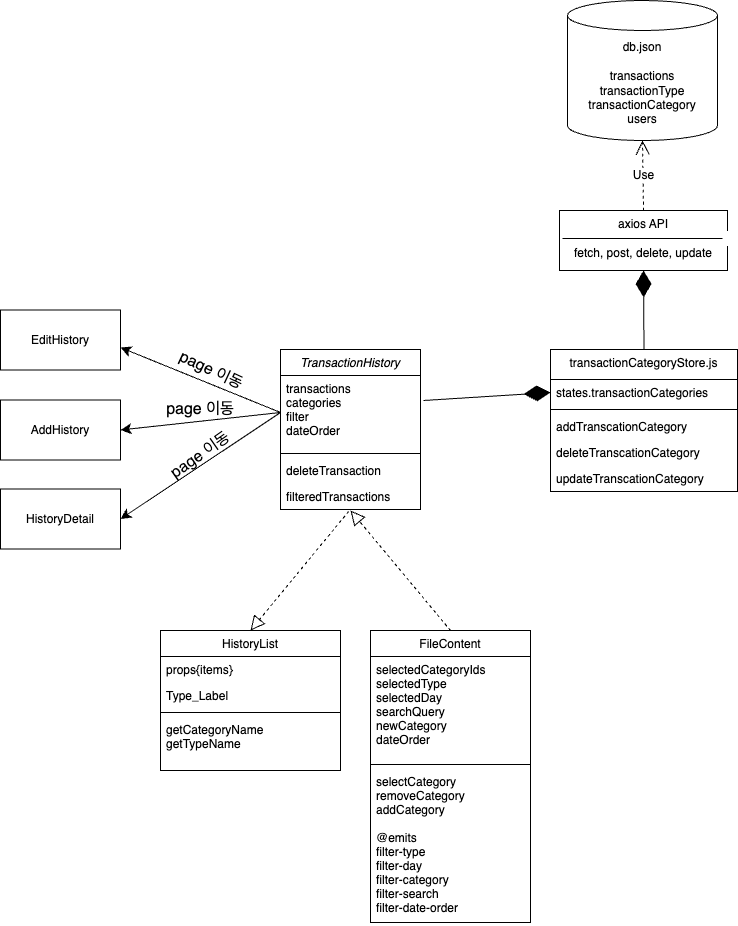

The diagram above was exported from draw.io. Its source (the exported page's mxGraphModel, read from the mxfile embedded in the PNG):
<mxGraphModel dx="1659" dy="1918" grid="1" gridSize="10" guides="1" tooltips="1" connect="1" arrows="1" fold="1" page="1" pageScale="1" pageWidth="827" pageHeight="1169" math="0" shadow="0">
  <root>
    <mxCell id="WIyWlLk6GJQsqaUBKTNV-0" />
    <mxCell id="WIyWlLk6GJQsqaUBKTNV-1" parent="WIyWlLk6GJQsqaUBKTNV-0" />
    <mxCell id="zkfFHV4jXpPFQw0GAbJ--0" value="TransactionHistory" style="swimlane;fontStyle=2;align=center;verticalAlign=top;childLayout=stackLayout;horizontal=1;startSize=26;horizontalStack=0;resizeParent=1;resizeLast=0;collapsible=1;marginBottom=0;rounded=0;shadow=0;strokeWidth=1;" parent="WIyWlLk6GJQsqaUBKTNV-1" vertex="1">
      <mxGeometry x="240" y="79" width="140" height="160" as="geometry">
        <mxRectangle x="230" y="140" width="160" height="26" as="alternateBounds" />
      </mxGeometry>
    </mxCell>
    <mxCell id="zkfFHV4jXpPFQw0GAbJ--5" value="transactions&#10;categories&#10;filter&#10;dateOrder" style="text;align=left;verticalAlign=top;spacingLeft=4;spacingRight=4;overflow=hidden;rotatable=0;points=[[0,0.5],[1,0.5]];portConstraint=eastwest;" parent="zkfFHV4jXpPFQw0GAbJ--0" vertex="1">
      <mxGeometry y="26" width="140" height="74" as="geometry" />
    </mxCell>
    <mxCell id="zkfFHV4jXpPFQw0GAbJ--4" value="" style="line;html=1;strokeWidth=1;align=left;verticalAlign=middle;spacingTop=-1;spacingLeft=3;spacingRight=3;rotatable=0;labelPosition=right;points=[];portConstraint=eastwest;" parent="zkfFHV4jXpPFQw0GAbJ--0" vertex="1">
      <mxGeometry y="100" width="140" height="8" as="geometry" />
    </mxCell>
    <mxCell id="zkfFHV4jXpPFQw0GAbJ--3" value="deleteTransaction" style="text;align=left;verticalAlign=top;spacingLeft=4;spacingRight=4;overflow=hidden;rotatable=0;points=[[0,0.5],[1,0.5]];portConstraint=eastwest;rounded=0;shadow=0;html=0;" parent="zkfFHV4jXpPFQw0GAbJ--0" vertex="1">
      <mxGeometry y="108" width="140" height="26" as="geometry" />
    </mxCell>
    <mxCell id="zkfFHV4jXpPFQw0GAbJ--1" value="filteredTransactions" style="text;align=left;verticalAlign=top;spacingLeft=4;spacingRight=4;overflow=hidden;rotatable=0;points=[[0,0.5],[1,0.5]];portConstraint=eastwest;" parent="zkfFHV4jXpPFQw0GAbJ--0" vertex="1">
      <mxGeometry y="134" width="140" height="26" as="geometry" />
    </mxCell>
    <mxCell id="zkfFHV4jXpPFQw0GAbJ--6" value="HistoryList" style="swimlane;fontStyle=0;align=center;verticalAlign=top;childLayout=stackLayout;horizontal=1;startSize=26;horizontalStack=0;resizeParent=1;resizeLast=0;collapsible=1;marginBottom=0;rounded=0;shadow=0;strokeWidth=1;" parent="WIyWlLk6GJQsqaUBKTNV-1" vertex="1">
      <mxGeometry x="120" y="360" width="180" height="140" as="geometry">
        <mxRectangle x="130" y="380" width="160" height="26" as="alternateBounds" />
      </mxGeometry>
    </mxCell>
    <mxCell id="zkfFHV4jXpPFQw0GAbJ--11" value="props{items}" style="text;align=left;verticalAlign=top;spacingLeft=4;spacingRight=4;overflow=hidden;rotatable=0;points=[[0,0.5],[1,0.5]];portConstraint=eastwest;" parent="zkfFHV4jXpPFQw0GAbJ--6" vertex="1">
      <mxGeometry y="26" width="180" height="26" as="geometry" />
    </mxCell>
    <mxCell id="zkfFHV4jXpPFQw0GAbJ--7" value="Type_Label" style="text;align=left;verticalAlign=top;spacingLeft=4;spacingRight=4;overflow=hidden;rotatable=0;points=[[0,0.5],[1,0.5]];portConstraint=eastwest;" parent="zkfFHV4jXpPFQw0GAbJ--6" vertex="1">
      <mxGeometry y="52" width="180" height="26" as="geometry" />
    </mxCell>
    <mxCell id="zkfFHV4jXpPFQw0GAbJ--9" value="" style="line;html=1;strokeWidth=1;align=left;verticalAlign=middle;spacingTop=-1;spacingLeft=3;spacingRight=3;rotatable=0;labelPosition=right;points=[];portConstraint=eastwest;" parent="zkfFHV4jXpPFQw0GAbJ--6" vertex="1">
      <mxGeometry y="78" width="180" height="8" as="geometry" />
    </mxCell>
    <mxCell id="zkfFHV4jXpPFQw0GAbJ--8" value="getCategoryName&#10;getTypeName&#10;" style="text;align=left;verticalAlign=top;spacingLeft=4;spacingRight=4;overflow=hidden;rotatable=0;points=[[0,0.5],[1,0.5]];portConstraint=eastwest;rounded=0;shadow=0;html=0;" parent="zkfFHV4jXpPFQw0GAbJ--6" vertex="1">
      <mxGeometry y="86" width="180" height="54" as="geometry" />
    </mxCell>
    <mxCell id="zkfFHV4jXpPFQw0GAbJ--13" value="FileContent" style="swimlane;fontStyle=0;align=center;verticalAlign=top;childLayout=stackLayout;horizontal=1;startSize=26;horizontalStack=0;resizeParent=1;resizeLast=0;collapsible=1;marginBottom=0;rounded=0;shadow=0;strokeWidth=1;" parent="WIyWlLk6GJQsqaUBKTNV-1" vertex="1">
      <mxGeometry x="330" y="360" width="160" height="292" as="geometry">
        <mxRectangle x="340" y="380" width="170" height="26" as="alternateBounds" />
      </mxGeometry>
    </mxCell>
    <mxCell id="4J6tTIIY8W_25yNcPL21-11" value="selectedCategoryIds&#10;selectedType&#10;selectedDay&#10;searchQuery&#10;newCategory&#10;dateOrder&#10;&#10;" style="text;align=left;verticalAlign=top;spacingLeft=4;spacingRight=4;overflow=hidden;rotatable=0;points=[[0,0.5],[1,0.5]];portConstraint=eastwest;" parent="zkfFHV4jXpPFQw0GAbJ--13" vertex="1">
      <mxGeometry y="26" width="160" height="104" as="geometry" />
    </mxCell>
    <mxCell id="4J6tTIIY8W_25yNcPL21-10" value="&amp;nbsp;" style="line;html=1;strokeWidth=1;align=left;verticalAlign=middle;spacingTop=-1;spacingLeft=3;spacingRight=3;rotatable=0;labelPosition=right;points=[];portConstraint=eastwest;" parent="zkfFHV4jXpPFQw0GAbJ--13" vertex="1">
      <mxGeometry y="130" width="160" height="8" as="geometry" />
    </mxCell>
    <mxCell id="zkfFHV4jXpPFQw0GAbJ--14" value="selectCategory&#10;removeCategory&#10;addCategory&#10;&#10;@emits&#10;filter-type&#10;filter-day&#10;filter-category&#10;filter-search&#10;filter-date-order&#10;" style="text;align=left;verticalAlign=top;spacingLeft=4;spacingRight=4;overflow=hidden;rotatable=0;points=[[0,0.5],[1,0.5]];portConstraint=eastwest;" parent="zkfFHV4jXpPFQw0GAbJ--13" vertex="1">
      <mxGeometry y="138" width="160" height="154" as="geometry" />
    </mxCell>
    <mxCell id="zkfFHV4jXpPFQw0GAbJ--17" value="transactionCategoryStore.js" style="swimlane;fontStyle=0;align=center;verticalAlign=top;childLayout=stackLayout;horizontal=1;startSize=30;horizontalStack=0;resizeParent=1;resizeLast=0;collapsible=1;marginBottom=0;rounded=0;shadow=0;strokeWidth=1;" parent="WIyWlLk6GJQsqaUBKTNV-1" vertex="1">
      <mxGeometry x="510" y="79" width="187" height="142" as="geometry">
        <mxRectangle x="517" y="79" width="160" height="26" as="alternateBounds" />
      </mxGeometry>
    </mxCell>
    <mxCell id="zkfFHV4jXpPFQw0GAbJ--18" value="states.transactionCategories" style="text;align=left;verticalAlign=top;spacingLeft=4;spacingRight=4;overflow=hidden;rotatable=0;points=[[0,0.5],[1,0.5]];portConstraint=eastwest;" parent="zkfFHV4jXpPFQw0GAbJ--17" vertex="1">
      <mxGeometry y="30" width="187" height="26" as="geometry" />
    </mxCell>
    <mxCell id="4J6tTIIY8W_25yNcPL21-9" value="" style="line;html=1;strokeWidth=1;align=left;verticalAlign=middle;spacingTop=-1;spacingLeft=3;spacingRight=3;rotatable=0;labelPosition=right;points=[];portConstraint=eastwest;" parent="zkfFHV4jXpPFQw0GAbJ--17" vertex="1">
      <mxGeometry y="56" width="187" height="8" as="geometry" />
    </mxCell>
    <mxCell id="zkfFHV4jXpPFQw0GAbJ--19" value="addTranscationCategory" style="text;align=left;verticalAlign=top;spacingLeft=4;spacingRight=4;overflow=hidden;rotatable=0;points=[[0,0.5],[1,0.5]];portConstraint=eastwest;rounded=0;shadow=0;html=0;" parent="zkfFHV4jXpPFQw0GAbJ--17" vertex="1">
      <mxGeometry y="64" width="187" height="26" as="geometry" />
    </mxCell>
    <mxCell id="zkfFHV4jXpPFQw0GAbJ--20" value="deleteTranscationCategory" style="text;align=left;verticalAlign=top;spacingLeft=4;spacingRight=4;overflow=hidden;rotatable=0;points=[[0,0.5],[1,0.5]];portConstraint=eastwest;rounded=0;shadow=0;html=0;" parent="zkfFHV4jXpPFQw0GAbJ--17" vertex="1">
      <mxGeometry y="90" width="187" height="26" as="geometry" />
    </mxCell>
    <mxCell id="zkfFHV4jXpPFQw0GAbJ--21" value="updateTranscationCategory" style="text;align=left;verticalAlign=top;spacingLeft=4;spacingRight=4;overflow=hidden;rotatable=0;points=[[0,0.5],[1,0.5]];portConstraint=eastwest;rounded=0;shadow=0;html=0;" parent="zkfFHV4jXpPFQw0GAbJ--17" vertex="1">
      <mxGeometry y="116" width="187" height="26" as="geometry" />
    </mxCell>
    <mxCell id="4J6tTIIY8W_25yNcPL21-0" value="axios API&lt;div&gt;&lt;br&gt;&lt;div&gt;fetch, post, delete, update&lt;/div&gt;&lt;/div&gt;" style="whiteSpace=wrap;html=1;verticalAlign=top;fontStyle=0;startSize=26;horizontal=1;rounded=0;shadow=0;strokeWidth=1;" parent="WIyWlLk6GJQsqaUBKTNV-1" vertex="1">
      <mxGeometry x="519" y="-60" width="168" height="60" as="geometry" />
    </mxCell>
    <mxCell id="4J6tTIIY8W_25yNcPL21-2" value="AddHistory" style="rounded=0;whiteSpace=wrap;html=1;" parent="WIyWlLk6GJQsqaUBKTNV-1" vertex="1">
      <mxGeometry x="-40" y="129.5" width="120" height="60" as="geometry" />
    </mxCell>
    <mxCell id="4J6tTIIY8W_25yNcPL21-3" value="EditHistory" style="rounded=0;whiteSpace=wrap;html=1;" parent="WIyWlLk6GJQsqaUBKTNV-1" vertex="1">
      <mxGeometry x="-40" y="39.5" width="120" height="60" as="geometry" />
    </mxCell>
    <mxCell id="4J6tTIIY8W_25yNcPL21-4" value="HistoryDetail" style="rounded=0;whiteSpace=wrap;html=1;" parent="WIyWlLk6GJQsqaUBKTNV-1" vertex="1">
      <mxGeometry x="-40" y="218.5" width="120" height="60" as="geometry" />
    </mxCell>
    <mxCell id="4J6tTIIY8W_25yNcPL21-12" value="&amp;nbsp;" style="line;html=1;strokeWidth=1;align=left;verticalAlign=middle;spacingTop=-1;spacingLeft=3;spacingRight=3;rotatable=0;labelPosition=right;points=[];portConstraint=eastwest;" parent="WIyWlLk6GJQsqaUBKTNV-1" vertex="1">
      <mxGeometry x="522" y="-36" width="160" height="8" as="geometry" />
    </mxCell>
    <mxCell id="4J6tTIIY8W_25yNcPL21-14" value="db.json&lt;div&gt;&lt;br&gt;&lt;/div&gt;&lt;div&gt;transactions&lt;/div&gt;&lt;div&gt;transactionType&lt;/div&gt;&lt;div&gt;transactionCategory&lt;/div&gt;&lt;div&gt;users&lt;/div&gt;" style="shape=cylinder3;whiteSpace=wrap;html=1;boundedLbl=1;backgroundOutline=1;size=15;" parent="WIyWlLk6GJQsqaUBKTNV-1" vertex="1">
      <mxGeometry x="527" y="-270" width="150" height="140" as="geometry" />
    </mxCell>
    <mxCell id="4J6tTIIY8W_25yNcPL21-24" style="edgeStyle=none;curved=1;rounded=0;orthogonalLoop=1;jettySize=auto;html=1;exitX=0;exitY=0.5;exitDx=0;exitDy=0;entryX=1;entryY=0.5;entryDx=0;entryDy=0;fontSize=12;startSize=8;endSize=8;" parent="WIyWlLk6GJQsqaUBKTNV-1" source="zkfFHV4jXpPFQw0GAbJ--5" target="4J6tTIIY8W_25yNcPL21-2" edge="1">
      <mxGeometry relative="1" as="geometry" />
    </mxCell>
    <mxCell id="4J6tTIIY8W_25yNcPL21-25" style="edgeStyle=none;curved=1;rounded=0;orthogonalLoop=1;jettySize=auto;html=1;exitX=0;exitY=0.5;exitDx=0;exitDy=0;entryX=1;entryY=0.625;entryDx=0;entryDy=0;entryPerimeter=0;fontSize=12;startSize=8;endSize=8;" parent="WIyWlLk6GJQsqaUBKTNV-1" source="zkfFHV4jXpPFQw0GAbJ--5" target="4J6tTIIY8W_25yNcPL21-3" edge="1">
      <mxGeometry relative="1" as="geometry" />
    </mxCell>
    <mxCell id="4J6tTIIY8W_25yNcPL21-26" style="edgeStyle=none;curved=1;rounded=0;orthogonalLoop=1;jettySize=auto;html=1;exitX=0;exitY=0.5;exitDx=0;exitDy=0;entryX=1;entryY=0.5;entryDx=0;entryDy=0;fontSize=12;startSize=8;endSize=8;" parent="WIyWlLk6GJQsqaUBKTNV-1" source="zkfFHV4jXpPFQw0GAbJ--5" target="4J6tTIIY8W_25yNcPL21-4" edge="1">
      <mxGeometry relative="1" as="geometry" />
    </mxCell>
    <mxCell id="4J6tTIIY8W_25yNcPL21-28" value="" style="endArrow=block;dashed=1;endFill=0;endSize=12;html=1;rounded=0;fontSize=12;curved=1;exitX=0.5;exitY=0;exitDx=0;exitDy=0;" parent="WIyWlLk6GJQsqaUBKTNV-1" source="zkfFHV4jXpPFQw0GAbJ--13" edge="1">
      <mxGeometry width="160" relative="1" as="geometry">
        <mxPoint x="270" y="300" as="sourcePoint" />
        <mxPoint x="310" y="240" as="targetPoint" />
      </mxGeometry>
    </mxCell>
    <mxCell id="4J6tTIIY8W_25yNcPL21-29" value="" style="endArrow=block;dashed=1;endFill=0;endSize=12;html=1;rounded=0;fontSize=12;curved=1;entryX=0.5;entryY=0;entryDx=0;entryDy=0;exitX=0.486;exitY=1.077;exitDx=0;exitDy=0;exitPerimeter=0;" parent="WIyWlLk6GJQsqaUBKTNV-1" source="zkfFHV4jXpPFQw0GAbJ--1" target="zkfFHV4jXpPFQw0GAbJ--6" edge="1">
      <mxGeometry width="160" relative="1" as="geometry">
        <mxPoint x="270" y="300" as="sourcePoint" />
        <mxPoint x="430" y="300" as="targetPoint" />
      </mxGeometry>
    </mxCell>
    <mxCell id="4J6tTIIY8W_25yNcPL21-31" value="Use" style="endArrow=open;endSize=12;dashed=1;html=1;rounded=0;fontSize=12;curved=1;exitX=0.5;exitY=0;exitDx=0;exitDy=0;entryX=0.5;entryY=1;entryDx=0;entryDy=0;entryPerimeter=0;" parent="WIyWlLk6GJQsqaUBKTNV-1" source="4J6tTIIY8W_25yNcPL21-0" target="4J6tTIIY8W_25yNcPL21-14" edge="1">
      <mxGeometry width="160" relative="1" as="geometry">
        <mxPoint x="270" y="20" as="sourcePoint" />
        <mxPoint x="430" y="20" as="targetPoint" />
      </mxGeometry>
    </mxCell>
    <mxCell id="4J6tTIIY8W_25yNcPL21-32" value="" style="endArrow=diamondThin;endFill=1;endSize=24;html=1;rounded=0;fontSize=12;curved=1;exitX=0.5;exitY=0;exitDx=0;exitDy=0;entryX=0.5;entryY=1;entryDx=0;entryDy=0;" parent="WIyWlLk6GJQsqaUBKTNV-1" source="zkfFHV4jXpPFQw0GAbJ--17" target="4J6tTIIY8W_25yNcPL21-0" edge="1">
      <mxGeometry width="160" relative="1" as="geometry">
        <mxPoint x="270" y="20" as="sourcePoint" />
        <mxPoint x="430" y="20" as="targetPoint" />
      </mxGeometry>
    </mxCell>
    <mxCell id="4J6tTIIY8W_25yNcPL21-33" value="" style="endArrow=diamondThin;endFill=1;endSize=24;html=1;rounded=0;fontSize=12;curved=1;entryX=0;entryY=0.5;entryDx=0;entryDy=0;exitX=1.021;exitY=0.338;exitDx=0;exitDy=0;exitPerimeter=0;" parent="WIyWlLk6GJQsqaUBKTNV-1" source="zkfFHV4jXpPFQw0GAbJ--5" target="zkfFHV4jXpPFQw0GAbJ--18" edge="1">
      <mxGeometry width="160" relative="1" as="geometry">
        <mxPoint x="270" y="190" as="sourcePoint" />
        <mxPoint x="430" y="190" as="targetPoint" />
      </mxGeometry>
    </mxCell>
    <mxCell id="4J6tTIIY8W_25yNcPL21-34" value="page 이동" style="text;strokeColor=none;fillColor=none;html=1;align=center;verticalAlign=middle;whiteSpace=wrap;rounded=0;fontSize=16;rotation=0;" parent="WIyWlLk6GJQsqaUBKTNV-1" vertex="1">
      <mxGeometry x="120" y="124" width="80" height="30" as="geometry" />
    </mxCell>
    <mxCell id="4J6tTIIY8W_25yNcPL21-38" value="page 이동" style="text;strokeColor=none;fillColor=none;html=1;align=center;verticalAlign=middle;whiteSpace=wrap;rounded=0;fontSize=16;rotation=-35;" parent="WIyWlLk6GJQsqaUBKTNV-1" vertex="1">
      <mxGeometry x="120" y="170" width="80" height="30" as="geometry" />
    </mxCell>
    <mxCell id="4J6tTIIY8W_25yNcPL21-39" value="page 이동" style="text;strokeColor=none;fillColor=none;html=1;align=center;verticalAlign=middle;whiteSpace=wrap;rounded=0;fontSize=16;rotation=25;" parent="WIyWlLk6GJQsqaUBKTNV-1" vertex="1">
      <mxGeometry x="131" y="85" width="80" height="30" as="geometry" />
    </mxCell>
  </root>
</mxGraphModel>